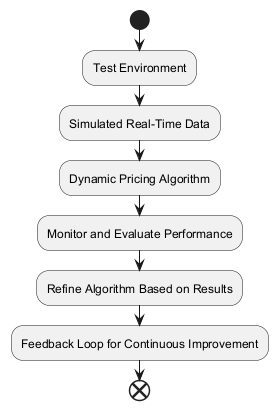

The diagram above was rendered by PlantUML. Its source (embedded in the PNG):
@startuml
start
:Test Environment;
:Simulated Real-Time Data;
:Dynamic Pricing Algorithm;
:Monitor and Evaluate Performance;
:Refine Algorithm Based on Results;
:Feedback Loop for Continuous Improvement;
end
@enduml